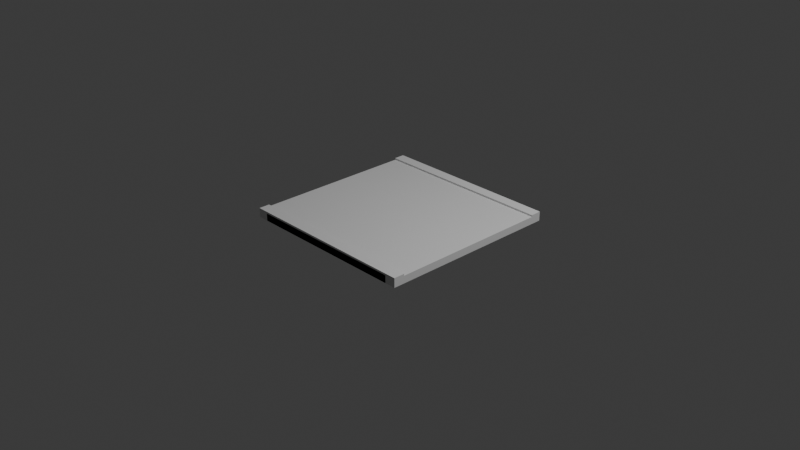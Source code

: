 # Source: rug_rect_001.blend  (saved by Blender 5.1.30; exported with 4.5.12 LTS)
import bpy
from mathutils import Matrix  # noqa: F401  (used for matrix-valued properties, if any)

bpy.ops.wm.read_factory_settings(use_empty=True)
scene = bpy.context.scene
scene.name = 'Scene'

# ---- collections
col_collection = bpy.data.collections.new('Collection'); scene.collection.children.link(col_collection)

# ---- world
world_world = bpy.data.worlds.new('World'); scene.world = world_world
world_world.use_nodes = True; world_world.node_tree.nodes.clear()
_N = world_world.node_tree.nodes; _L = world_world.node_tree.links
n0 = _N.new('ShaderNodeOutputWorld'); n0.name = 'World Output'; n0.location = (200, 100)
n1 = _N.new('ShaderNodeBackground'); n1.name = 'Background'; n1.location = (-200, 100)
n1.inputs[0].default_value = (0.05088, 0.05088, 0.05088, 1.0)
_L.new(n1.outputs[0], n0.inputs[0])
n0.is_active_output = True
world_world.color = (0.05088, 0.05088, 0.05088)
world_world.sun_shadow_jitter_overblur = 0.0

# ---- cameras
cam_camera = bpy.data.cameras.new('Camera')
cam_camera.clip_end = 100.0
cam_camera.ortho_scale = 7.314

# ---- lights
light_light = bpy.data.lights.new('Light', 'POINT')
light_light.energy = 1000.0
light_light.shadow_soft_size = 0.1

# ---- meshes
me_rug_rect_001 = bpy.data.meshes.new('rug_rect_001')
me_rug_rect_001.from_pydata([(-1.0, -1.0, 0.0), (-1.0, -1.0, 0.1), (-1.0, -0.88, 0.0), (-1.0, -0.88, 0.1), (1.0, -1.0, 0.0), (1.0, -1.0, 0.1), (1.0, -0.88, 0.0), (1.0, -0.88, 0.1), (-0.88, -1.0, 0.0), (0.88, -1.0, 0.0), (1.0, -0.88, 0.0), (1.0, 0.88, 0.0), (0.88, 1.0, 0.0), (-0.88, 1.0, 0.0), (-1.0, 0.88, 0.0), (-1.0, -0.88, 0.0), (-0.88, -1.0, 0.08), (0.88, -1.0, 0.08), (1.0, -0.88, 0.08), (1.0, 0.88, 0.08), (0.88, 1.0, 0.08), (-0.88, 1.0, 0.08), (-1.0, 0.88, 0.08), (-1.0, -0.88, 0.08), (-1.0, 0.88, 0.0), (-1.0, 0.88, 0.1), (-1.0, 1.0, 0.0), (-1.0, 1.0, 0.1), (1.0, 0.88, 0.0), (1.0, 0.88, 0.1), (1.0, 1.0, 0.0), (1.0, 1.0, 0.1)], [], [(0, 1, 3, 2), (2, 3, 7, 6), (6, 7, 5, 4), (4, 5, 1, 0), (2, 6, 4, 0), (7, 3, 1, 5), (8, 15, 14, 13, 12, 11, 10, 9), (23, 16, 17, 18, 19, 20, 21, 22), (8, 9, 17, 16), (9, 10, 18, 17), (10, 11, 19, 18), (11, 12, 20, 19), (12, 13, 21, 20), (13, 14, 22, 21), (14, 15, 23, 22), (15, 8, 16, 23), (24, 25, 27, 26), (26, 27, 31, 30), (30, 31, 29, 28), (28, 29, 25, 24), (26, 30, 28, 24), (31, 27, 25, 29)])
me_rug_rect_001.update()

# ---- objects
ob_rug_rect_001 = bpy.data.objects.new('rug_rect_001', me_rug_rect_001)
ob_light = bpy.data.objects.new('Light', light_light)
ob_camera = bpy.data.objects.new('Camera', cam_camera)

# ---- transforms, parenting, visibility, modifiers, constraints
ob_rug_rect_001.location = (0.0, 0.0, 0.0)
ob_light.location = (4.076, 1.005, 5.904)
ob_light.rotation_euler = (0.6503, 0.05522, 1.866)
ob_light.lock_rotations_4d = False
ob_light.empty_display_type = 'ARROWS'
ob_light.color = (0.0, 0.0, 0.0, 0.0)
ob_light.lineart.crease_threshold = 0.0
ob_camera.location = (7.359, -6.926, 4.958)
ob_camera.rotation_euler = (1.109, 0.0, 0.8149)
ob_camera.lock_rotations_4d = False
ob_camera.empty_display_type = 'ARROWS'
ob_camera.color = (0.0, 0.0, 0.0, 0.0)
ob_camera.display_type = 'WIRE'
ob_camera.lineart.crease_threshold = 0.0

# ---- collection membership
scene.collection.objects.link(ob_rug_rect_001)
col_collection.objects.link(ob_light)
col_collection.objects.link(ob_camera)

# ---- scene / render settings (as saved in the file)
scene.camera = ob_camera
scene.frame_start = 1; scene.frame_end = 250; scene.frame_set(1)
scene.render.engine = 'BLENDER_EEVEE_NEXT'
scene.render.bake_bias = 0.0
scene.render.bake_samples = 0
scene.cycles.sampling_pattern = 'TABULATED_SOBOL'
scene.eevee.use_volume_custom_range = False
bpy.context.view_layer.update()
